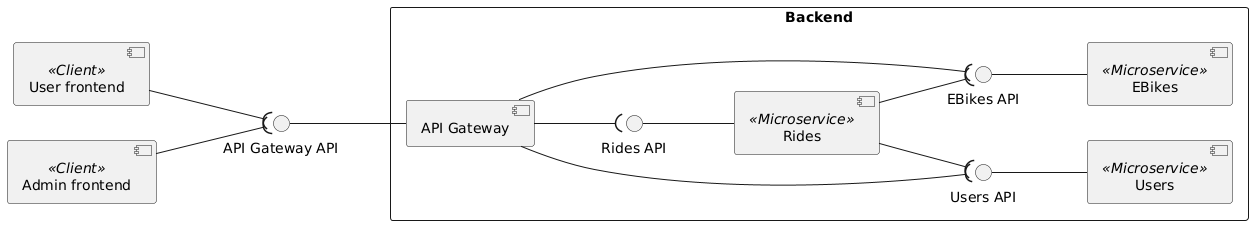

The diagram above was rendered by PlantUML. Its source (embedded in the PNG):
@startuml components

left to right direction

component "User frontend" as UserFE <<Client>>
component "Admin frontend" as AdminFE <<Client>>

rectangle Backend {
    component "API Gateway" as APIGateway

    component "EBikes" as EBikes <<Microservice>>
    interface "EBikes API" as EBikesAPI
    APIGateway --( EBikesAPI
    EBikes -u-() EBikesAPI

    component "Users" as Users <<Microservice>>
    interface "Users API" as UsersAPI
    APIGateway --( UsersAPI
    Users -u-() UsersAPI

    component "Rides" as Rides <<Microservice>>
    interface "Rides API" as RidesAPI
    APIGateway --( RidesAPI
    Rides -u-() RidesAPI
    Rides --( UsersAPI
    Rides --( EBikesAPI
}

APIGateway -u-() "API Gateway API"
UserFE --( "API Gateway API"
AdminFE --( "API Gateway API"

@enduml